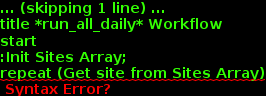

The diagram above was rendered by PlantUML. Its source (embedded in the PNG):
@startuml
title *run_all_daily* Workflow
start
:Init Sites Array;
repeat (Get site from Sites Array)
  :Run mtc.py on site;
  :Zip up log files and store them in /usr/local/status
  :Remove any files that could affect statistics;
repeat while (More sites?)
repeat (Get site from Sites Array)
  :Run stat.sh on site;
repeat while (More sites?)
:Zip up statistics and store them in /usr/local/status
:Email logs and statistics.

@enduml